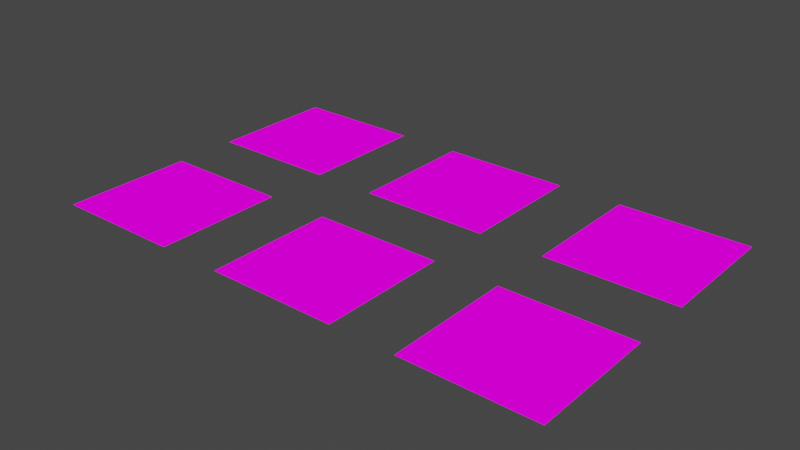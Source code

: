 # Source: Test.blend  (saved by Blender 2.83.18; exported with 4.5.12 LTS)
import bpy
from mathutils import Matrix  # noqa: F401  (used for matrix-valued properties, if any)

bpy.ops.wm.read_factory_settings(use_empty=True)
scene = bpy.context.scene
scene.name = 'Scene'

# ---- collections
col_collection = bpy.data.collections.new('Collection'); scene.collection.children.link(col_collection)

# ---- images (referenced by path relative to the original .blend; pixels are not part of the script)
import os
ASSET_DIR = os.environ.get("B2B_ASSET_DIR", "")  # directory of the original .blend (textures are referenced by path, not embedded)
HERE = os.path.dirname(os.path.abspath(__file__))  # packed textures are extracted next to this script under _unpacked/

def load_image(name, relpath, width, height, colorspace="sRGB"):
    """Load a texture the original file referenced (path relative to the .blend, or extracted next to this script)."""
    p = next((c for c in (os.path.join(HERE, relpath), os.path.join(ASSET_DIR, relpath)) if relpath and os.path.exists(c)), "")
    if p:
        img = bpy.data.images.load(p, check_existing=True)
        img.name = name
    else:  # same state as the original file: an image datablock whose file is absent (Cycles renders it pink)
        img = bpy.data.images.new(name, width, height)
        img.source = "FILE"
        img.filepath = "//" + (relpath or name)
    img.colorspace_settings.name = colorspace
    return img
img_test_texture_png_001 = load_image('Test-Texture.png.001', 'Test-Texture.png', 1024, 1024, 'sRGB')
img_test_texture_png_002 = load_image('Test-Texture.png.002', 'Test-Texture.png', 1024, 1024, 'sRGB')
img_test_texture_png_003 = load_image('Test-Texture.png.003', 'Test-Texture.png', 1024, 1024, 'sRGB')
img_test_texture_png_004 = load_image('Test-Texture.png.004', 'Test-Texture.png', 1024, 1024, 'sRGB')
img_test_texture_png_005 = load_image('Test-Texture.png.005', 'Test-Texture.png', 1024, 1024, 'sRGB')

# ---- materials (node trees are filled in below, after node groups)
mat_material = bpy.data.materials.new('Material')
mat_material.alpha_threshold = 0.0
mat_material.use_transparent_shadow = False
mat_material.line_color = (0.0, 0.0, 0.0, 1.0)
mat_material_001 = bpy.data.materials.new('Material.001')
mat_material_001.alpha_threshold = 0.0
mat_material_001.use_transparent_shadow = False
mat_material_001.line_color = (0.0, 0.0, 0.0, 1.0)
mat_material_002 = bpy.data.materials.new('Material.002')
mat_material_002.alpha_threshold = 0.0
mat_material_002.use_transparent_shadow = False
mat_material_002.line_color = (0.0, 0.0, 0.0, 1.0)
mat_material_003 = bpy.data.materials.new('Material.003')
mat_material_003.alpha_threshold = 0.0
mat_material_003.use_transparent_shadow = False
mat_material_003.line_color = (0.0, 0.0, 0.0, 1.0)
mat_material_004 = bpy.data.materials.new('Material.004')
mat_material_004.alpha_threshold = 0.0
mat_material_004.use_transparent_shadow = False
mat_material_004.line_color = (0.0, 0.0, 0.0, 1.0)

# ---- material node trees
mat_material.use_nodes = True; mat_material.node_tree.nodes.clear()
_N = mat_material.node_tree.nodes; _L = mat_material.node_tree.links
n0 = _N.new('ShaderNodeOutputMaterial'); n0.name = 'Material Output'; n0.location = (312, 274)
n1 = _N.new('ShaderNodeTexImage'); n1.name = 'Image Texture'; n1.location = (-73, 264)
n1.image = img_test_texture_png_001
_L.new(n1.outputs[0], n0.inputs[0])
n0.is_active_output = True
mat_material_001.use_nodes = True; mat_material_001.node_tree.nodes.clear()
_N = mat_material_001.node_tree.nodes; _L = mat_material_001.node_tree.links
n0 = _N.new('ShaderNodeOutputMaterial'); n0.name = 'Material Output'; n0.location = (312, 274)
n1 = _N.new('ShaderNodeTexImage'); n1.name = 'Image Texture'; n1.location = (-73, 264)
n1.image = img_test_texture_png_002
_L.new(n1.outputs[0], n0.inputs[0])
n0.is_active_output = True
mat_material_002.use_nodes = True; mat_material_002.node_tree.nodes.clear()
_N = mat_material_002.node_tree.nodes; _L = mat_material_002.node_tree.links
n0 = _N.new('ShaderNodeOutputMaterial'); n0.name = 'Material Output'; n0.location = (312, 274)
n1 = _N.new('ShaderNodeTexImage'); n1.name = 'Image Texture'; n1.location = (-73, 264)
n1.image = img_test_texture_png_003
_L.new(n1.outputs[0], n0.inputs[0])
n0.is_active_output = True
mat_material_003.use_nodes = True; mat_material_003.node_tree.nodes.clear()
_N = mat_material_003.node_tree.nodes; _L = mat_material_003.node_tree.links
n0 = _N.new('ShaderNodeOutputMaterial'); n0.name = 'Material Output'; n0.location = (312, 274)
n1 = _N.new('ShaderNodeTexImage'); n1.name = 'Image Texture'; n1.location = (-73, 264)
n1.image = img_test_texture_png_004
_L.new(n1.outputs[0], n0.inputs[0])
n0.is_active_output = True
mat_material_004.use_nodes = True; mat_material_004.node_tree.nodes.clear()
_N = mat_material_004.node_tree.nodes; _L = mat_material_004.node_tree.links
n0 = _N.new('ShaderNodeOutputMaterial'); n0.name = 'Material Output'; n0.location = (312, 274)
n1 = _N.new('ShaderNodeTexImage'); n1.name = 'Image Texture'; n1.location = (-73, 264)
n1.image = img_test_texture_png_005
_L.new(n1.outputs[0], n0.inputs[0])
n0.is_active_output = True

# ---- world
world_world = bpy.data.worlds.new('World'); scene.world = world_world
world_world.use_nodes = True; world_world.node_tree.nodes.clear()
_N = world_world.node_tree.nodes; _L = world_world.node_tree.links
n0 = _N.new('ShaderNodeOutputWorld'); n0.name = 'World Output'; n0.location = (300, 300)
n1 = _N.new('ShaderNodeBackground'); n1.name = 'Background'; n1.location = (10, 300)
n1.inputs[0].default_value = (0.05088, 0.05088, 0.05088, 1.0)
_L.new(n1.outputs[0], n0.inputs[0])
n0.is_active_output = True
world_world.color = (0.05088, 0.05088, 0.05088)
world_world.use_sun_shadow = False
world_world.sun_shadow_jitter_overblur = 0.0

# ---- meshes
me_cube = bpy.data.meshes.new('Cube')
me_cube.from_pydata([(1.0, 1.0, 0.0), (1.0, -1.0, 0.0), (-1.0, 1.0, 0.0), (-1.0, -1.0, 0.0)], [], [(0, 2, 3, 1)])
_uv = me_cube.uv_layers.new(name='UVMap')
_uv.uv.foreach_set('vector', [0.0, 0.5, 0.25, 0.5, 0.25, 1.0, 0.0, 1.0])
me_cube.materials.append(mat_material)
me_cube.use_remesh_preserve_volume = False
me_cube.use_remesh_preserve_attributes = False
me_cube.use_mirror_vertex_groups = False
me_cube.update()
me_cube_001 = bpy.data.meshes.new('Cube.001')
me_cube_001.from_pydata([(1.0, 1.0, 0.0), (1.0, -1.0, 0.0), (-1.0, 1.0, 0.0), (-1.0, -1.0, 0.0)], [], [(0, 2, 3, 1)])
_uv = me_cube_001.uv_layers.new(name='UVMap')
_uv.uv.foreach_set('vector', [0.25, 0.5, 0.5, 0.5, 0.5, 1.0, 0.25, 1.0])
me_cube_001.materials.append(mat_material)
me_cube_001.use_remesh_preserve_volume = False
me_cube_001.use_remesh_preserve_attributes = False
me_cube_001.use_mirror_vertex_groups = False
me_cube_001.update()
me_cube_002 = bpy.data.meshes.new('Cube.002')
me_cube_002.from_pydata([(1.0, 1.0, 0.0), (1.0, -1.0, 0.0), (-1.0, 1.0, 0.0), (-1.0, -1.0, 0.0)], [], [(0, 2, 3, 1)])
_uv = me_cube_002.uv_layers.new(name='UVMap')
_uv.uv.foreach_set('vector', [0.5, 0.5, 0.75, 0.5, 0.75, 1.0, 0.5, 1.0])
me_cube_002.materials.append(mat_material_001)
me_cube_002.use_remesh_preserve_volume = False
me_cube_002.use_remesh_preserve_attributes = False
me_cube_002.use_mirror_vertex_groups = False
me_cube_002.update()
me_cube_003 = bpy.data.meshes.new('Cube.003')
me_cube_003.from_pydata([(1.0, 1.0, 0.0), (1.0, -1.0, 0.0), (-1.0, 1.0, 0.0), (-1.0, -1.0, 0.0)], [], [(0, 2, 3, 1)])
_uv = me_cube_003.uv_layers.new(name='UVMap')
_uv.uv.foreach_set('vector', [0.5, 0.0, 0.75, 0.0, 0.75, 0.5, 0.5, 0.5])
me_cube_003.materials.append(mat_material_002)
me_cube_003.use_remesh_preserve_volume = False
me_cube_003.use_remesh_preserve_attributes = False
me_cube_003.use_mirror_vertex_groups = False
me_cube_003.update()
me_cube_004 = bpy.data.meshes.new('Cube.004')
me_cube_004.from_pydata([(1.0, 1.0, 0.0), (1.0, -1.0, 0.0), (-1.0, 1.0, 0.0), (-1.0, -1.0, 0.0)], [], [(0, 2, 3, 1)])
_uv = me_cube_004.uv_layers.new(name='UVMap')
_uv.uv.foreach_set('vector', [0.25, 0.0, 0.5, 0.0, 0.5, 0.5, 0.25, 0.5])
me_cube_004.materials.append(mat_material_003)
me_cube_004.use_remesh_preserve_volume = False
me_cube_004.use_remesh_preserve_attributes = False
me_cube_004.use_mirror_vertex_groups = False
me_cube_004.update()
me_cube_005 = bpy.data.meshes.new('Cube.005')
me_cube_005.from_pydata([(1.0, 1.0, 0.0), (1.0, -1.0, 0.0), (-1.0, 1.0, 0.0), (-1.0, -1.0, 0.0)], [], [(0, 2, 3, 1)])
_uv = me_cube_005.uv_layers.new(name='UVMap')
_uv.uv.foreach_set('vector', [0.0, 0.0, 0.25, 0.0, 0.25, 0.5, 0.0, 0.5])
me_cube_005.materials.append(mat_material_004)
me_cube_005.use_remesh_preserve_volume = False
me_cube_005.use_remesh_preserve_attributes = False
me_cube_005.use_mirror_vertex_groups = False
me_cube_005.update()

# ---- objects
ob_face_1 = bpy.data.objects.new('Face 1', me_cube)
ob_face_2 = bpy.data.objects.new('Face 2', me_cube_001)
ob_face_3 = bpy.data.objects.new('Face 3', me_cube_002)
ob_face_6 = bpy.data.objects.new('Face 6', me_cube_003)
ob_face_5 = bpy.data.objects.new('Face 5', me_cube_004)
ob_face_4 = bpy.data.objects.new('Face 4', me_cube_005)

# ---- transforms, parenting, visibility, modifiers, constraints
ob_face_1.location = (0.0, 0.0, 0.0)
ob_face_1.lock_rotations_4d = False
ob_face_1.empty_display_type = 'ARROWS'
ob_face_1.lineart.crease_threshold = 0.0
ob_face_2.location = (3.0, 0.0, 0.0)
ob_face_2.lock_rotations_4d = False
ob_face_2.empty_display_type = 'ARROWS'
ob_face_2.lineart.crease_threshold = 0.0
ob_face_3.location = (6.0, 0.0, 0.0)
ob_face_3.lock_rotations_4d = False
ob_face_3.empty_display_type = 'ARROWS'
ob_face_3.lineart.crease_threshold = 0.0
ob_face_6.location = (6.0, 3.0, 0.0)
ob_face_6.lock_rotations_4d = False
ob_face_6.empty_display_type = 'ARROWS'
ob_face_6.lineart.crease_threshold = 0.0
ob_face_5.location = (3.0, 3.0, 0.0)
ob_face_5.lock_rotations_4d = False
ob_face_5.empty_display_type = 'ARROWS'
ob_face_5.lineart.crease_threshold = 0.0
ob_face_4.location = (0.0, 3.0, 0.0)
ob_face_4.lock_rotations_4d = False
ob_face_4.empty_display_type = 'ARROWS'
ob_face_4.lineart.crease_threshold = 0.0

# ---- collection membership
col_collection.objects.link(ob_face_1)
col_collection.objects.link(ob_face_2)
col_collection.objects.link(ob_face_3)
col_collection.objects.link(ob_face_6)
col_collection.objects.link(ob_face_5)
col_collection.objects.link(ob_face_4)

# ---- scene / render settings (as saved in the file)
scene.frame_start = 1; scene.frame_end = 250; scene.frame_set(1)
scene.render.engine = 'BLENDER_EEVEE_NEXT'
scene.cycles.use_denoising = False
scene.cycles.samples = 128
scene.cycles.sampling_pattern = 'TABULATED_SOBOL'
scene.cycles.use_adaptive_sampling = False
scene.cycles.use_light_tree = False
scene.view_settings.view_transform = 'Filmic'
bpy.context.view_layer.update()

# ---- added for rendering (the .blend has no active camera and no usable light): camera, sun
cam_auto = bpy.data.cameras.new('AutoCamera')
cam_auto.lens = 50.0
cam_auto.sensor_width = 36.0
cam_auto.clip_end = 1000.0
ob_auto_camera = bpy.data.objects.new('AutoCamera', cam_auto)
scene.collection.objects.link(ob_auto_camera)
ob_auto_camera.location = (11.7286, -8.97426, 6.98284)
ob_auto_camera.rotation_euler = (1.09748, -7.21219e-08, 0.694738)
scene.camera = ob_auto_camera
light_auto_sun = bpy.data.lights.new('AutoSun', 'SUN')
light_auto_sun.energy = 3.0
light_auto_sun.angle = 0.0523599
ob_auto_sun = bpy.data.objects.new('AutoSun', light_auto_sun)
scene.collection.objects.link(ob_auto_sun)
ob_auto_sun.rotation_euler = (0.872665, 0.174533, 0.523599)
bpy.context.view_layer.update()
